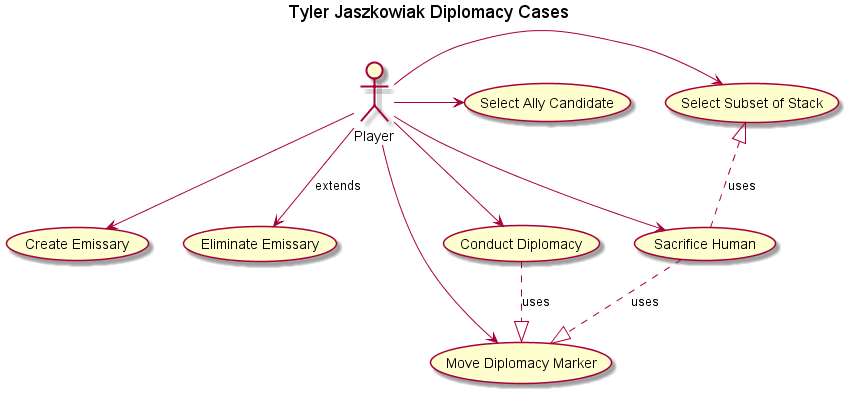

The diagram above was rendered by PlantUML. Its source (embedded in the PNG):
@startuml

title Tyler Jaszkowiak Diplomacy Cases

actor Player


Player ->    (Select Subset of Stack)


Player ->      (Select Ally Candidate)
Player -->     (Create Emissary)
Player -->     (Eliminate Emissary):extends
Player --->    (Move Diplomacy Marker)
Player -->     (Conduct Diplomacy)
Player -->     (Sacrifice Human)
(Sacrifice Human) ..|>  (Select Subset of Stack) :uses
(Conduct Diplomacy) ..|> (Move Diplomacy Marker) :uses
(Sacrifice Human)  ..|> (Move Diplomacy Marker) :uses


@enduml